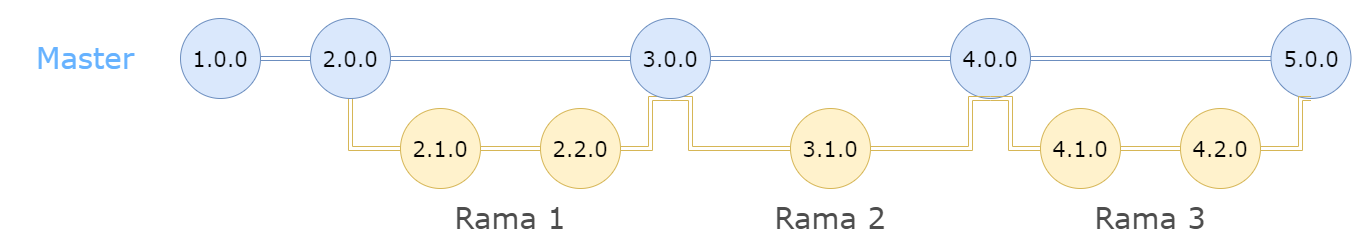

The diagram above was exported from draw.io. Its source (the exported page's mxGraphModel, read from the mxfile embedded in the PNG):
<mxGraphModel dx="2208" dy="795" grid="1" gridSize="10" guides="1" tooltips="1" connect="1" arrows="1" fold="1" page="1" pageScale="1" pageWidth="827" pageHeight="1169" math="0" shadow="0">
  <root>
    <mxCell id="0" />
    <mxCell id="1" parent="0" />
    <mxCell id="VQRnHaGHH3hTIuX-ieax-17" style="edgeStyle=orthogonalEdgeStyle;rounded=0;orthogonalLoop=1;jettySize=auto;html=1;exitX=1;exitY=0.5;exitDx=0;exitDy=0;entryX=0;entryY=0.5;entryDx=0;entryDy=0;fontFamily=Verdana;fontSize=21;shape=link;fillColor=#dae8fc;strokeColor=#6c8ebf;" parent="1" source="VQRnHaGHH3hTIuX-ieax-1" target="VQRnHaGHH3hTIuX-ieax-2" edge="1">
      <mxGeometry relative="1" as="geometry" />
    </mxCell>
    <mxCell id="VQRnHaGHH3hTIuX-ieax-1" value="&lt;font style=&quot;font-size: 21px&quot;&gt;1.0.0&lt;/font&gt;" style="ellipse;whiteSpace=wrap;html=1;aspect=fixed;fontFamily=Verdana;fillColor=#dae8fc;strokeColor=#6c8ebf;" parent="1" vertex="1">
      <mxGeometry x="70" y="220" width="80" height="80" as="geometry" />
    </mxCell>
    <mxCell id="VQRnHaGHH3hTIuX-ieax-18" style="edgeStyle=orthogonalEdgeStyle;shape=link;rounded=0;orthogonalLoop=1;jettySize=auto;html=1;exitX=1;exitY=0.5;exitDx=0;exitDy=0;fontFamily=Verdana;fontSize=21;fillColor=#dae8fc;strokeColor=#6c8ebf;" parent="1" source="VQRnHaGHH3hTIuX-ieax-2" target="VQRnHaGHH3hTIuX-ieax-5" edge="1">
      <mxGeometry relative="1" as="geometry" />
    </mxCell>
    <mxCell id="VQRnHaGHH3hTIuX-ieax-21" style="edgeStyle=orthogonalEdgeStyle;shape=link;rounded=0;orthogonalLoop=1;jettySize=auto;html=1;exitX=0.5;exitY=1;exitDx=0;exitDy=0;entryX=0;entryY=0.5;entryDx=0;entryDy=0;fontFamily=Verdana;fontSize=21;fillColor=#fff2cc;strokeColor=#d6b656;" parent="1" source="VQRnHaGHH3hTIuX-ieax-2" target="VQRnHaGHH3hTIuX-ieax-3" edge="1">
      <mxGeometry relative="1" as="geometry" />
    </mxCell>
    <mxCell id="VQRnHaGHH3hTIuX-ieax-2" value="&lt;font style=&quot;font-size: 21px&quot;&gt;2.0.0&lt;/font&gt;" style="ellipse;whiteSpace=wrap;html=1;aspect=fixed;fontFamily=Verdana;fillColor=#dae8fc;strokeColor=#6c8ebf;" parent="1" vertex="1">
      <mxGeometry x="200" y="220" width="80" height="80" as="geometry" />
    </mxCell>
    <mxCell id="VQRnHaGHH3hTIuX-ieax-22" style="edgeStyle=orthogonalEdgeStyle;shape=link;rounded=0;orthogonalLoop=1;jettySize=auto;html=1;exitX=1;exitY=0.5;exitDx=0;exitDy=0;entryX=0;entryY=0.5;entryDx=0;entryDy=0;fontFamily=Verdana;fontSize=21;fillColor=#fff2cc;strokeColor=#d6b656;" parent="1" source="VQRnHaGHH3hTIuX-ieax-3" target="VQRnHaGHH3hTIuX-ieax-4" edge="1">
      <mxGeometry relative="1" as="geometry" />
    </mxCell>
    <mxCell id="VQRnHaGHH3hTIuX-ieax-3" value="&lt;font style=&quot;font-size: 21px&quot;&gt;2.1.0&lt;/font&gt;" style="ellipse;whiteSpace=wrap;html=1;aspect=fixed;fontFamily=Verdana;fillColor=#fff2cc;strokeColor=#d6b656;" parent="1" vertex="1">
      <mxGeometry x="290" y="310" width="80" height="80" as="geometry" />
    </mxCell>
    <mxCell id="VQRnHaGHH3hTIuX-ieax-23" style="edgeStyle=orthogonalEdgeStyle;shape=link;rounded=0;orthogonalLoop=1;jettySize=auto;html=1;exitX=1;exitY=0.5;exitDx=0;exitDy=0;entryX=0.5;entryY=1;entryDx=0;entryDy=0;fontFamily=Verdana;fontSize=21;fillColor=#fff2cc;strokeColor=#d6b656;" parent="1" source="VQRnHaGHH3hTIuX-ieax-4" target="VQRnHaGHH3hTIuX-ieax-5" edge="1">
      <mxGeometry relative="1" as="geometry">
        <Array as="points">
          <mxPoint x="540" y="350" />
          <mxPoint x="540" y="300" />
        </Array>
      </mxGeometry>
    </mxCell>
    <mxCell id="VQRnHaGHH3hTIuX-ieax-4" value="&lt;font style=&quot;font-size: 21px&quot;&gt;2.2.0&lt;/font&gt;" style="ellipse;whiteSpace=wrap;html=1;aspect=fixed;fontFamily=Verdana;fillColor=#fff2cc;strokeColor=#d6b656;" parent="1" vertex="1">
      <mxGeometry x="430" y="310" width="80" height="80" as="geometry" />
    </mxCell>
    <mxCell id="VQRnHaGHH3hTIuX-ieax-19" style="edgeStyle=orthogonalEdgeStyle;shape=link;rounded=0;orthogonalLoop=1;jettySize=auto;html=1;exitX=1;exitY=0.5;exitDx=0;exitDy=0;entryX=0;entryY=0.5;entryDx=0;entryDy=0;fontFamily=Verdana;fontSize=21;fillColor=#dae8fc;strokeColor=#6c8ebf;" parent="1" source="VQRnHaGHH3hTIuX-ieax-5" target="VQRnHaGHH3hTIuX-ieax-7" edge="1">
      <mxGeometry relative="1" as="geometry" />
    </mxCell>
    <mxCell id="VQRnHaGHH3hTIuX-ieax-24" style="edgeStyle=orthogonalEdgeStyle;shape=link;rounded=0;orthogonalLoop=1;jettySize=auto;html=1;exitX=0.5;exitY=1;exitDx=0;exitDy=0;entryX=0;entryY=0.5;entryDx=0;entryDy=0;fontFamily=Verdana;fontSize=21;fillColor=#fff2cc;strokeColor=#d6b656;" parent="1" source="VQRnHaGHH3hTIuX-ieax-5" target="VQRnHaGHH3hTIuX-ieax-11" edge="1">
      <mxGeometry relative="1" as="geometry">
        <Array as="points">
          <mxPoint x="580" y="300" />
          <mxPoint x="580" y="350" />
        </Array>
      </mxGeometry>
    </mxCell>
    <mxCell id="VQRnHaGHH3hTIuX-ieax-5" value="&lt;span style=&quot;font-size: 21px&quot;&gt;3.0.0&lt;/span&gt;" style="ellipse;whiteSpace=wrap;html=1;aspect=fixed;fontFamily=Verdana;fillColor=#dae8fc;strokeColor=#6c8ebf;" parent="1" vertex="1">
      <mxGeometry x="520" y="220" width="80" height="80" as="geometry" />
    </mxCell>
    <mxCell id="VQRnHaGHH3hTIuX-ieax-20" style="edgeStyle=orthogonalEdgeStyle;shape=link;rounded=0;orthogonalLoop=1;jettySize=auto;html=1;exitX=1;exitY=0.5;exitDx=0;exitDy=0;entryX=0;entryY=0.5;entryDx=0;entryDy=0;fontFamily=Verdana;fontSize=21;fillColor=#dae8fc;strokeColor=#6c8ebf;" parent="1" source="VQRnHaGHH3hTIuX-ieax-7" target="VQRnHaGHH3hTIuX-ieax-8" edge="1">
      <mxGeometry relative="1" as="geometry" />
    </mxCell>
    <mxCell id="VQRnHaGHH3hTIuX-ieax-7" value="&lt;span style=&quot;font-size: 21px&quot;&gt;4.0.0&lt;/span&gt;" style="ellipse;whiteSpace=wrap;html=1;aspect=fixed;fontFamily=Verdana;fillColor=#dae8fc;strokeColor=#6c8ebf;" parent="1" vertex="1">
      <mxGeometry x="840" y="220" width="80" height="80" as="geometry" />
    </mxCell>
    <mxCell id="VQRnHaGHH3hTIuX-ieax-8" value="&lt;span style=&quot;font-size: 21px&quot;&gt;5.0.0&lt;/span&gt;" style="ellipse;whiteSpace=wrap;html=1;aspect=fixed;fontFamily=Verdana;fillColor=#dae8fc;strokeColor=#6c8ebf;" parent="1" vertex="1">
      <mxGeometry x="1160.5" y="220" width="80" height="80" as="geometry" />
    </mxCell>
    <mxCell id="SbO5wvTmhyJHTp3Tfhxc-1" style="edgeStyle=orthogonalEdgeStyle;rounded=0;orthogonalLoop=1;jettySize=auto;html=1;shape=link;fillColor=#fff2cc;strokeColor=#d6b656;" edge="1" parent="1" source="VQRnHaGHH3hTIuX-ieax-11">
      <mxGeometry relative="1" as="geometry">
        <mxPoint x="880" y="300" as="targetPoint" />
        <Array as="points">
          <mxPoint x="860" y="350" />
          <mxPoint x="860" y="300" />
        </Array>
      </mxGeometry>
    </mxCell>
    <mxCell id="VQRnHaGHH3hTIuX-ieax-11" value="&lt;span style=&quot;font-size: 21px&quot;&gt;3.1.0&lt;/span&gt;" style="ellipse;whiteSpace=wrap;html=1;aspect=fixed;fontFamily=Verdana;fillColor=#fff2cc;strokeColor=#d6b656;" parent="1" vertex="1">
      <mxGeometry x="680" y="310" width="80" height="80" as="geometry" />
    </mxCell>
    <mxCell id="VQRnHaGHH3hTIuX-ieax-27" style="edgeStyle=orthogonalEdgeStyle;shape=link;rounded=0;orthogonalLoop=1;jettySize=auto;html=1;exitX=0;exitY=0.5;exitDx=0;exitDy=0;entryX=0.5;entryY=1;entryDx=0;entryDy=0;fontFamily=Verdana;fontSize=21;fillColor=#fff2cc;strokeColor=#d6b656;" parent="1" source="VQRnHaGHH3hTIuX-ieax-14" target="VQRnHaGHH3hTIuX-ieax-7" edge="1">
      <mxGeometry relative="1" as="geometry">
        <Array as="points">
          <mxPoint x="900" y="350" />
          <mxPoint x="900" y="300" />
        </Array>
      </mxGeometry>
    </mxCell>
    <mxCell id="VQRnHaGHH3hTIuX-ieax-28" style="edgeStyle=orthogonalEdgeStyle;shape=link;rounded=0;orthogonalLoop=1;jettySize=auto;html=1;exitX=1;exitY=0.5;exitDx=0;exitDy=0;entryX=0;entryY=0.5;entryDx=0;entryDy=0;fontFamily=Verdana;fontSize=21;fillColor=#fff2cc;strokeColor=#d6b656;" parent="1" source="VQRnHaGHH3hTIuX-ieax-14" target="VQRnHaGHH3hTIuX-ieax-15" edge="1">
      <mxGeometry relative="1" as="geometry" />
    </mxCell>
    <mxCell id="VQRnHaGHH3hTIuX-ieax-14" value="&lt;span style=&quot;font-size: 21px&quot;&gt;4.1.0&lt;/span&gt;" style="ellipse;whiteSpace=wrap;html=1;aspect=fixed;fontFamily=Verdana;fillColor=#fff2cc;strokeColor=#d6b656;" parent="1" vertex="1">
      <mxGeometry x="930" y="310" width="80" height="80" as="geometry" />
    </mxCell>
    <mxCell id="VQRnHaGHH3hTIuX-ieax-29" style="edgeStyle=orthogonalEdgeStyle;shape=link;rounded=0;orthogonalLoop=1;jettySize=auto;html=1;exitX=1;exitY=0.5;exitDx=0;exitDy=0;entryX=0.5;entryY=1;entryDx=0;entryDy=0;fontFamily=Verdana;fontSize=21;fillColor=#fff2cc;strokeColor=#d6b656;" parent="1" source="VQRnHaGHH3hTIuX-ieax-15" target="VQRnHaGHH3hTIuX-ieax-8" edge="1">
      <mxGeometry relative="1" as="geometry">
        <Array as="points">
          <mxPoint x="1190" y="350" />
          <mxPoint x="1190" y="300" />
        </Array>
      </mxGeometry>
    </mxCell>
    <mxCell id="VQRnHaGHH3hTIuX-ieax-15" value="&lt;span style=&quot;font-size: 21px&quot;&gt;4.2.0&lt;/span&gt;" style="ellipse;whiteSpace=wrap;html=1;aspect=fixed;fontFamily=Verdana;fillColor=#fff2cc;strokeColor=#d6b656;" parent="1" vertex="1">
      <mxGeometry x="1070" y="310" width="80" height="80" as="geometry" />
    </mxCell>
    <mxCell id="mQcAmmN6S7dGF-WYYmpa-1" value="&lt;font style=&quot;font-size: 29px&quot; face=&quot;Verdana&quot;&gt;Master&lt;/font&gt;" style="text;html=1;align=center;verticalAlign=middle;whiteSpace=wrap;rounded=0;fontColor=#66B2FF;" parent="1" vertex="1">
      <mxGeometry x="-110" y="202.5" width="170" height="115" as="geometry" />
    </mxCell>
    <mxCell id="mQcAmmN6S7dGF-WYYmpa-2" value="&lt;font face=&quot;Verdana&quot;&gt;&lt;span style=&quot;font-size: 29px&quot;&gt;Rama 1&lt;/span&gt;&lt;/font&gt;" style="text;html=1;align=center;verticalAlign=middle;whiteSpace=wrap;rounded=0;fontColor=#4D4D4D;" parent="1" vertex="1">
      <mxGeometry x="340" y="390" width="120" height="60" as="geometry" />
    </mxCell>
    <mxCell id="mQcAmmN6S7dGF-WYYmpa-3" value="&lt;font face=&quot;Verdana&quot;&gt;&lt;span style=&quot;font-size: 29px&quot;&gt;Rama 2&lt;/span&gt;&lt;/font&gt;" style="text;html=1;align=center;verticalAlign=middle;whiteSpace=wrap;rounded=0;fontColor=#4D4D4D;" parent="1" vertex="1">
      <mxGeometry x="660" y="390" width="120" height="60" as="geometry" />
    </mxCell>
    <mxCell id="mQcAmmN6S7dGF-WYYmpa-4" value="&lt;font face=&quot;Verdana&quot;&gt;&lt;span style=&quot;font-size: 29px&quot;&gt;Rama 3&lt;/span&gt;&lt;/font&gt;" style="text;html=1;align=center;verticalAlign=middle;whiteSpace=wrap;rounded=0;fontColor=#4D4D4D;" parent="1" vertex="1">
      <mxGeometry x="980" y="390" width="120" height="60" as="geometry" />
    </mxCell>
  </root>
</mxGraphModel>